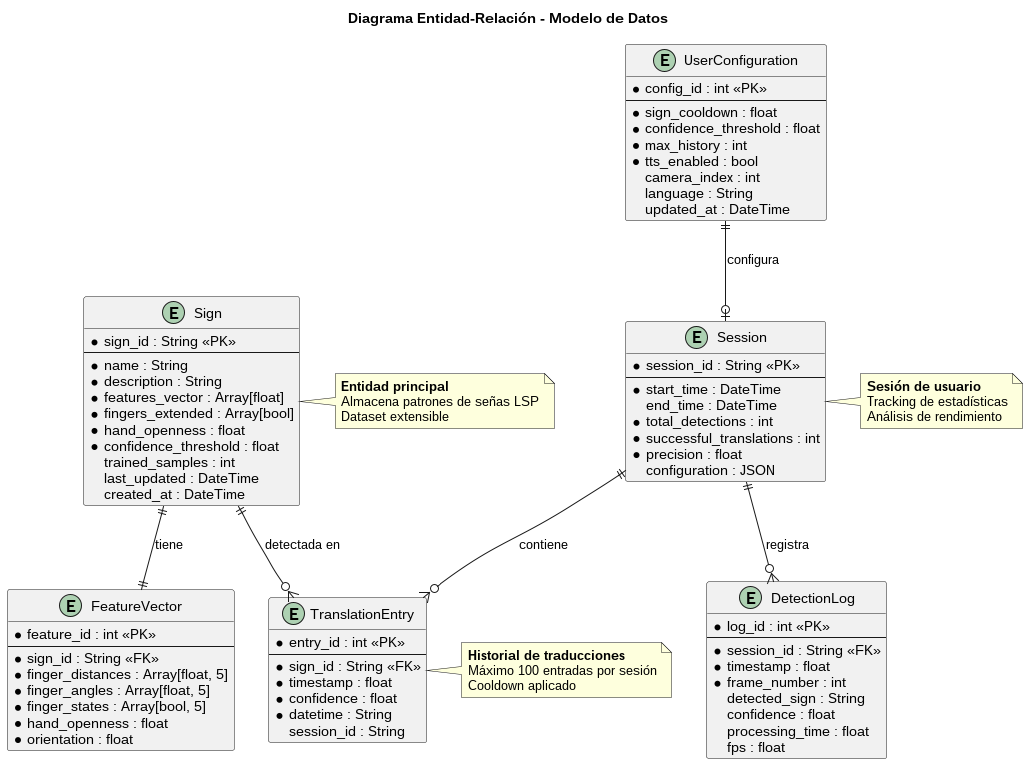

The diagram above was rendered by PlantUML. Its source (embedded in the PNG):
@startuml Diagrama_Entidad_Relacion

title Diagrama Entidad-Relación - Modelo de Datos

' Entidades
entity "Sign" as Sign {
    * sign_id : String <<PK>>
    --
    * name : String
    * description : String
    * features_vector : Array[float]
    * fingers_extended : Array[bool]
    * hand_openness : float
    * confidence_threshold : float
    trained_samples : int
    last_updated : DateTime
    created_at : DateTime
}

entity "TranslationEntry" as Translation {
    * entry_id : int <<PK>>
    --
    * sign_id : String <<FK>>
    * timestamp : float
    * confidence : float
    * datetime : String
    session_id : String
}

entity "Session" as Session {
    * session_id : String <<PK>>
    --
    * start_time : DateTime
    end_time : DateTime
    * total_detections : int
    * successful_translations : int
    * precision : float
    configuration : JSON
}

entity "UserConfiguration" as Config {
    * config_id : int <<PK>>
    --
    * sign_cooldown : float
    * confidence_threshold : float
    * max_history : int
    * tts_enabled : bool
    camera_index : int
    language : String
    updated_at : DateTime
}

entity "FeatureVector" as Feature {
    * feature_id : int <<PK>>
    --
    * sign_id : String <<FK>>
    * finger_distances : Array[float, 5]
    * finger_angles : Array[float, 5]
    * finger_states : Array[bool, 5]
    * hand_openness : float
    * orientation : float
}

entity "DetectionLog" as Log {
    * log_id : int <<PK>>
    --
    * session_id : String <<FK>>
    * timestamp : float
    * frame_number : int
    detected_sign : String
    confidence : float
    processing_time : float
    fps : float
}

' Relaciones
Sign ||--o{ Translation : "detectada en"
Sign ||--|| Feature : "tiene"
Session ||--o{ Translation : "contiene"
Session ||--o{ Log : "registra"
Config ||--o| Session : "configura"

note right of Sign
    **Entidad principal**
    Almacena patrones de señas LSP
    Dataset extensible
end note

note right of Translation
    **Historial de traducciones**
    Máximo 100 entradas por sesión
    Cooldown aplicado
end note

note right of Session
    **Sesión de usuario**
    Tracking de estadísticas
    Análisis de rendimiento
end note

@enduml